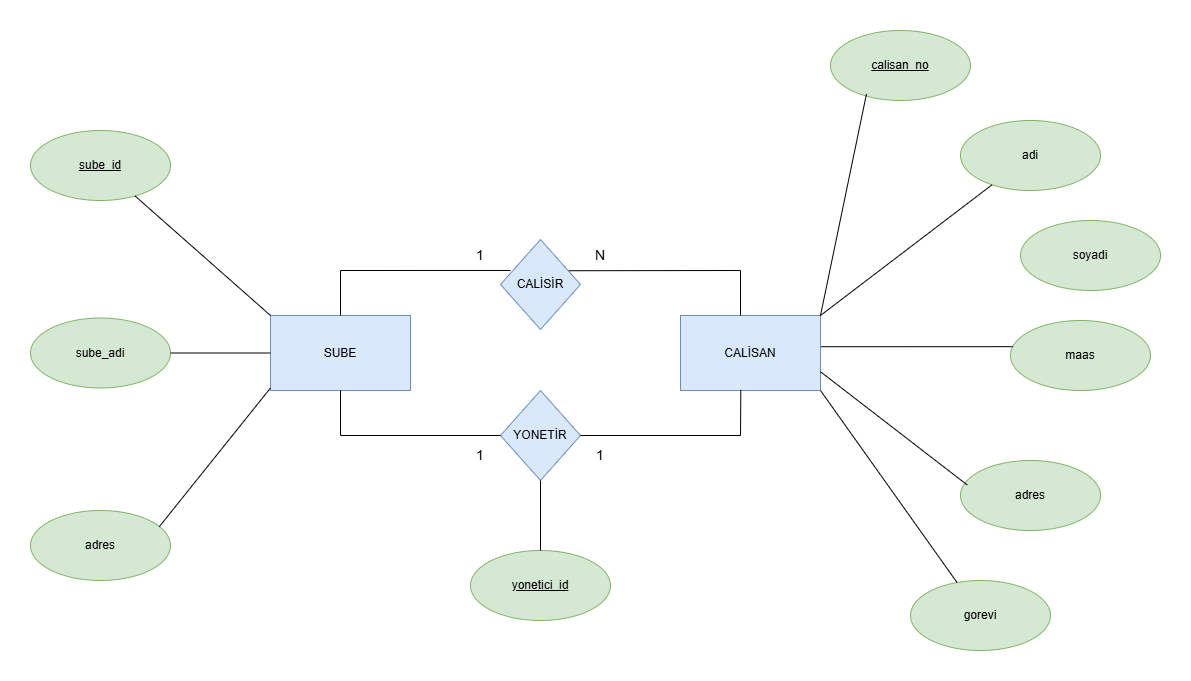

The diagram above was exported from draw.io. Its source (the exported page's mxGraphModel, read from the mxfile embedded in the PNG):
<mxGraphModel dx="1042" dy="596" grid="1" gridSize="10" guides="1" tooltips="1" connect="1" arrows="1" fold="1" page="1" pageScale="1" pageWidth="1169" pageHeight="827" math="0" shadow="0">
  <root>
    <mxCell id="0" />
    <mxCell id="1" parent="0" />
    <mxCell id="-1PnuuyQtt_tl3yTQbYZ-1" parent="1" style="ellipse;whiteSpace=wrap;html=1;fillColor=#d5e8d4;strokeColor=#82b366;" value="&lt;u&gt;sube_id&lt;/u&gt;" vertex="1">
      <mxGeometry height="70" width="140" x="10" y="180" as="geometry" />
    </mxCell>
    <mxCell id="-1PnuuyQtt_tl3yTQbYZ-2" parent="1" style="ellipse;whiteSpace=wrap;html=1;fillColor=#d5e8d4;strokeColor=#82b366;" value="&lt;u&gt;calisan_no&lt;/u&gt;" vertex="1">
      <mxGeometry height="70" width="140" x="810" y="80" as="geometry" />
    </mxCell>
    <mxCell id="-1PnuuyQtt_tl3yTQbYZ-3" parent="1" style="ellipse;whiteSpace=wrap;html=1;fillColor=#d5e8d4;strokeColor=#82b366;" value="sube_adi" vertex="1">
      <mxGeometry height="70" width="140" x="10" y="367.5" as="geometry" />
    </mxCell>
    <mxCell id="-1PnuuyQtt_tl3yTQbYZ-4" parent="1" style="ellipse;whiteSpace=wrap;html=1;fillColor=#d5e8d4;strokeColor=#82b366;" value="adres" vertex="1">
      <mxGeometry height="70" width="140" x="10" y="560" as="geometry" />
    </mxCell>
    <mxCell id="-1PnuuyQtt_tl3yTQbYZ-6" parent="1" style="html=1;whiteSpace=wrap;fillColor=#dae8fc;strokeColor=#6c8ebf;" value="CALİSAN" vertex="1">
      <mxGeometry height="75" width="140" x="660" y="365" as="geometry" />
    </mxCell>
    <mxCell id="-1PnuuyQtt_tl3yTQbYZ-7" parent="1" style="html=1;whiteSpace=wrap;fillColor=#dae8fc;strokeColor=#6c8ebf;" value="SUBE" vertex="1">
      <mxGeometry height="75" width="140" x="250" y="365" as="geometry" />
    </mxCell>
    <mxCell id="-1PnuuyQtt_tl3yTQbYZ-8" parent="1" style="ellipse;whiteSpace=wrap;html=1;fillColor=#d5e8d4;strokeColor=#82b366;" value="adi" vertex="1">
      <mxGeometry height="70" width="140" x="940" y="170" as="geometry" />
    </mxCell>
    <mxCell id="-1PnuuyQtt_tl3yTQbYZ-9" parent="1" style="ellipse;whiteSpace=wrap;html=1;fillColor=#d5e8d4;strokeColor=#82b366;" value="soyadi" vertex="1">
      <mxGeometry height="70" width="140" x="1000" y="270" as="geometry" />
    </mxCell>
    <mxCell id="-1PnuuyQtt_tl3yTQbYZ-10" parent="1" style="ellipse;whiteSpace=wrap;html=1;fillColor=#d5e8d4;strokeColor=#82b366;" value="maas" vertex="1">
      <mxGeometry height="70" width="140" x="990" y="370" as="geometry" />
    </mxCell>
    <mxCell id="-1PnuuyQtt_tl3yTQbYZ-11" parent="1" style="ellipse;whiteSpace=wrap;html=1;fillColor=#d5e8d4;strokeColor=#82b366;" value="adres" vertex="1">
      <mxGeometry height="70" width="140" x="940" y="510" as="geometry" />
    </mxCell>
    <mxCell id="-1PnuuyQtt_tl3yTQbYZ-12" parent="1" style="ellipse;whiteSpace=wrap;html=1;fillColor=#d5e8d4;strokeColor=#82b366;" value="gorevi" vertex="1">
      <mxGeometry height="70" width="140" x="890" y="630" as="geometry" />
    </mxCell>
    <mxCell id="-1PnuuyQtt_tl3yTQbYZ-16" parent="1" style="rhombus;whiteSpace=wrap;html=1;fillColor=#dae8fc;strokeColor=#6c8ebf;" value="CALİSİR" vertex="1">
      <mxGeometry height="90" width="80" x="480" y="289" as="geometry" />
    </mxCell>
    <mxCell id="-1PnuuyQtt_tl3yTQbYZ-17" parent="1" style="rhombus;whiteSpace=wrap;html=1;fillColor=#dae8fc;strokeColor=#6c8ebf;" value="YONETİR" vertex="1">
      <mxGeometry height="90" width="80" x="480" y="440" as="geometry" />
    </mxCell>
    <mxCell id="-1PnuuyQtt_tl3yTQbYZ-18" edge="1" parent="1" style="endArrow=none;html=1;rounded=0;entryX=0.125;entryY=0.344;entryDx=0;entryDy=0;entryPerimeter=0;" target="-1PnuuyQtt_tl3yTQbYZ-16" value="">
      <mxGeometry height="50" relative="1" width="50" as="geometry">
        <Array as="points">
          <mxPoint x="320" y="320" />
        </Array>
        <mxPoint x="320" y="365" as="sourcePoint" />
        <mxPoint x="520" y="325" as="targetPoint" />
      </mxGeometry>
    </mxCell>
    <mxCell id="-1PnuuyQtt_tl3yTQbYZ-20" edge="1" parent="1" source="-1PnuuyQtt_tl3yTQbYZ-16" style="endArrow=none;html=1;rounded=0;exitX=0.855;exitY=0.347;exitDx=0;exitDy=0;exitPerimeter=0;" value="">
      <mxGeometry height="50" relative="1" width="50" as="geometry">
        <Array as="points">
          <mxPoint x="720" y="320" />
        </Array>
        <mxPoint x="560" y="325" as="sourcePoint" />
        <mxPoint x="720" y="365" as="targetPoint" />
      </mxGeometry>
    </mxCell>
    <mxCell id="-1PnuuyQtt_tl3yTQbYZ-21" edge="1" parent="1" style="endArrow=none;html=1;rounded=0;" target="-1PnuuyQtt_tl3yTQbYZ-17" value="">
      <mxGeometry height="50" relative="1" width="50" as="geometry">
        <Array as="points">
          <mxPoint x="320" y="485" />
        </Array>
        <mxPoint x="320" y="440" as="sourcePoint" />
        <mxPoint x="480" y="480" as="targetPoint" />
      </mxGeometry>
    </mxCell>
    <mxCell id="-1PnuuyQtt_tl3yTQbYZ-22" edge="1" parent="1" source="-1PnuuyQtt_tl3yTQbYZ-17" style="endArrow=none;html=1;rounded=0;exitX=1;exitY=0.5;exitDx=0;exitDy=0;entryX=0.431;entryY=0.992;entryDx=0;entryDy=0;entryPerimeter=0;" target="-1PnuuyQtt_tl3yTQbYZ-6" value="">
      <mxGeometry height="50" relative="1" width="50" as="geometry">
        <Array as="points">
          <mxPoint x="720" y="485" />
        </Array>
        <mxPoint x="650" y="560" as="sourcePoint" />
        <mxPoint x="730" y="460" as="targetPoint" />
      </mxGeometry>
    </mxCell>
    <mxCell id="-1PnuuyQtt_tl3yTQbYZ-23" parent="1" style="ellipse;whiteSpace=wrap;html=1;fillColor=#d5e8d4;strokeColor=#82b366;" value="&lt;u&gt;yonetici_id&lt;/u&gt;" vertex="1">
      <mxGeometry height="70" width="140" x="450" y="600" as="geometry" />
    </mxCell>
    <mxCell id="-1PnuuyQtt_tl3yTQbYZ-25" edge="1" parent="1" source="-1PnuuyQtt_tl3yTQbYZ-17" style="endArrow=none;html=1;rounded=0;entryX=0.5;entryY=0;entryDx=0;entryDy=0;exitX=0.5;exitY=1;exitDx=0;exitDy=0;" target="-1PnuuyQtt_tl3yTQbYZ-23" value="">
      <mxGeometry height="50" relative="1" width="50" as="geometry">
        <mxPoint x="500" y="440" as="sourcePoint" />
        <mxPoint x="550" y="390" as="targetPoint" />
      </mxGeometry>
    </mxCell>
    <mxCell id="-1PnuuyQtt_tl3yTQbYZ-26" edge="1" parent="1" source="-1PnuuyQtt_tl3yTQbYZ-3" style="endArrow=none;html=1;rounded=0;entryX=0;entryY=0.5;entryDx=0;entryDy=0;exitX=1;exitY=0.5;exitDx=0;exitDy=0;" target="-1PnuuyQtt_tl3yTQbYZ-7" value="">
      <mxGeometry height="50" relative="1" width="50" as="geometry">
        <mxPoint x="160" y="400" as="sourcePoint" />
        <mxPoint x="270" y="390" as="targetPoint" />
      </mxGeometry>
    </mxCell>
    <mxCell id="-1PnuuyQtt_tl3yTQbYZ-27" edge="1" parent="1" source="-1PnuuyQtt_tl3yTQbYZ-1" style="endArrow=none;html=1;rounded=0;entryX=0;entryY=0;entryDx=0;entryDy=0;" target="-1PnuuyQtt_tl3yTQbYZ-7" value="">
      <mxGeometry height="50" relative="1" width="50" as="geometry">
        <mxPoint x="200" y="280" as="sourcePoint" />
        <mxPoint x="250" y="230" as="targetPoint" />
      </mxGeometry>
    </mxCell>
    <mxCell id="-1PnuuyQtt_tl3yTQbYZ-28" edge="1" parent="1" source="-1PnuuyQtt_tl3yTQbYZ-4" style="endArrow=none;html=1;rounded=0;exitX=0.92;exitY=0.231;exitDx=0;exitDy=0;exitPerimeter=0;" value="">
      <mxGeometry height="50" relative="1" width="50" as="geometry">
        <mxPoint x="200" y="487.5" as="sourcePoint" />
        <mxPoint x="250" y="437.5" as="targetPoint" />
      </mxGeometry>
    </mxCell>
    <mxCell id="-1PnuuyQtt_tl3yTQbYZ-29" edge="1" parent="1" source="-1PnuuyQtt_tl3yTQbYZ-6" style="endArrow=none;html=1;rounded=0;exitX=1.003;exitY=0.416;exitDx=0;exitDy=0;entryX=0.017;entryY=0.374;entryDx=0;entryDy=0;entryPerimeter=0;exitPerimeter=0;" target="-1PnuuyQtt_tl3yTQbYZ-10" value="">
      <mxGeometry height="50" relative="1" width="50" as="geometry">
        <mxPoint x="900" y="440" as="sourcePoint" />
        <mxPoint x="950" y="390" as="targetPoint" />
      </mxGeometry>
    </mxCell>
    <mxCell id="-1PnuuyQtt_tl3yTQbYZ-31" edge="1" parent="1" style="endArrow=none;html=1;rounded=0;" target="-1PnuuyQtt_tl3yTQbYZ-8" value="">
      <mxGeometry height="50" relative="1" width="50" as="geometry">
        <mxPoint x="800" y="365" as="sourcePoint" />
        <mxPoint x="850" y="315" as="targetPoint" />
      </mxGeometry>
    </mxCell>
    <mxCell id="-1PnuuyQtt_tl3yTQbYZ-32" edge="1" parent="1" style="endArrow=none;html=1;rounded=0;entryX=0.257;entryY=0.906;entryDx=0;entryDy=0;entryPerimeter=0;" target="-1PnuuyQtt_tl3yTQbYZ-2" value="">
      <mxGeometry height="50" relative="1" width="50" as="geometry">
        <mxPoint x="800" y="365" as="sourcePoint" />
        <mxPoint x="850" y="315" as="targetPoint" />
      </mxGeometry>
    </mxCell>
    <mxCell id="-1PnuuyQtt_tl3yTQbYZ-33" edge="1" parent="1" source="-1PnuuyQtt_tl3yTQbYZ-6" style="endArrow=none;html=1;rounded=0;entryX=0.049;entryY=0.351;entryDx=0;entryDy=0;entryPerimeter=0;exitX=1;exitY=0.75;exitDx=0;exitDy=0;" target="-1PnuuyQtt_tl3yTQbYZ-11" value="">
      <mxGeometry height="50" relative="1" width="50" as="geometry">
        <mxPoint x="790" y="560" as="sourcePoint" />
        <mxPoint x="840" y="510" as="targetPoint" />
      </mxGeometry>
    </mxCell>
    <mxCell id="-1PnuuyQtt_tl3yTQbYZ-34" edge="1" parent="1" source="-1PnuuyQtt_tl3yTQbYZ-6" style="endArrow=none;html=1;rounded=0;exitX=1;exitY=1;exitDx=0;exitDy=0;" target="-1PnuuyQtt_tl3yTQbYZ-12" value="">
      <mxGeometry height="50" relative="1" width="50" as="geometry">
        <mxPoint x="800" y="550" as="sourcePoint" />
        <mxPoint x="850" y="500" as="targetPoint" />
      </mxGeometry>
    </mxCell>
    <mxCell id="O2LncNSJKUBAKU_Lpci5-1" parent="1" style="text;html=1;whiteSpace=wrap;strokeColor=none;fillColor=none;align=center;verticalAlign=middle;rounded=0;" value="&lt;font style=&quot;font-size: 14px;&quot;&gt;1&lt;/font&gt;" vertex="1">
      <mxGeometry height="30" width="60" x="430" y="290" as="geometry" />
    </mxCell>
    <mxCell id="O2LncNSJKUBAKU_Lpci5-2" parent="1" style="text;html=1;whiteSpace=wrap;strokeColor=none;fillColor=none;align=center;verticalAlign=middle;rounded=0;" value="&lt;font style=&quot;font-size: 14px;&quot;&gt;N&lt;/font&gt;" vertex="1">
      <mxGeometry height="30" width="60" x="550" y="290" as="geometry" />
    </mxCell>
    <mxCell id="O2LncNSJKUBAKU_Lpci5-3" parent="1" style="text;html=1;whiteSpace=wrap;strokeColor=none;fillColor=none;align=center;verticalAlign=middle;rounded=0;" value="&lt;span style=&quot;font-size: 14px;&quot;&gt;1&lt;/span&gt;" vertex="1">
      <mxGeometry height="30" width="60" x="430" y="490" as="geometry" />
    </mxCell>
    <mxCell id="O2LncNSJKUBAKU_Lpci5-4" parent="1" style="text;html=1;whiteSpace=wrap;strokeColor=none;fillColor=none;align=center;verticalAlign=middle;rounded=0;" value="&lt;span style=&quot;font-size: 14px;&quot;&gt;1&lt;/span&gt;" vertex="1">
      <mxGeometry height="30" width="60" x="550" y="490" as="geometry" />
    </mxCell>
  </root>
</mxGraphModel>